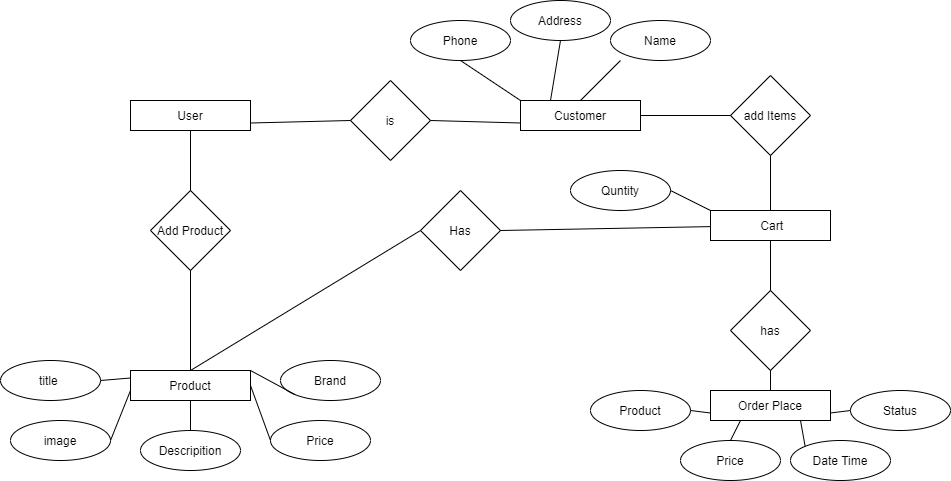

The diagram above was exported from draw.io. Its source (the exported page's mxGraphModel, read from the mxfile embedded in the PNG):
<mxGraphModel dx="1114" dy="1600" grid="1" gridSize="10" guides="1" tooltips="1" connect="1" arrows="1" fold="1" page="1" pageScale="1" pageWidth="850" pageHeight="1100" math="0" shadow="0">
  <root>
    <mxCell id="0" />
    <mxCell id="1" parent="0" />
    <mxCell id="5" value="User" style="rounded=0;whiteSpace=wrap;html=1;aspect=fixed;" parent="1" vertex="1">
      <mxGeometry x="140" y="80" width="120" height="30" as="geometry" />
    </mxCell>
    <mxCell id="7" value="Customer" style="rounded=0;whiteSpace=wrap;html=1;" parent="1" vertex="1">
      <mxGeometry x="530" y="80" width="120" height="30" as="geometry" />
    </mxCell>
    <mxCell id="8" value="is" style="rhombus;whiteSpace=wrap;html=1;" parent="1" vertex="1">
      <mxGeometry x="360" y="60" width="80" height="80" as="geometry" />
    </mxCell>
    <mxCell id="9" value="" style="endArrow=none;html=1;entryX=0;entryY=0.5;entryDx=0;entryDy=0;exitX=1;exitY=0.75;exitDx=0;exitDy=0;" parent="1" source="5" target="8" edge="1">
      <mxGeometry width="50" height="50" relative="1" as="geometry">
        <mxPoint x="260" y="120" as="sourcePoint" />
        <mxPoint x="310" y="70" as="targetPoint" />
      </mxGeometry>
    </mxCell>
    <mxCell id="10" value="" style="endArrow=none;html=1;entryX=0;entryY=0.75;entryDx=0;entryDy=0;exitX=1;exitY=0.5;exitDx=0;exitDy=0;" parent="1" source="8" target="7" edge="1">
      <mxGeometry width="50" height="50" relative="1" as="geometry">
        <mxPoint x="430" y="100" as="sourcePoint" />
        <mxPoint x="510" y="80" as="targetPoint" />
      </mxGeometry>
    </mxCell>
    <mxCell id="11" value="Add Product" style="rhombus;whiteSpace=wrap;html=1;" parent="1" vertex="1">
      <mxGeometry x="160" y="170" width="80" height="80" as="geometry" />
    </mxCell>
    <mxCell id="12" value="" style="endArrow=none;html=1;entryX=0.5;entryY=1;entryDx=0;entryDy=0;exitX=0.5;exitY=0;exitDx=0;exitDy=0;" parent="1" source="11" target="5" edge="1">
      <mxGeometry width="50" height="50" relative="1" as="geometry">
        <mxPoint x="180" y="220" as="sourcePoint" />
        <mxPoint x="230" y="170" as="targetPoint" />
      </mxGeometry>
    </mxCell>
    <mxCell id="13" value="Product" style="rounded=0;whiteSpace=wrap;html=1;" parent="1" vertex="1">
      <mxGeometry x="140" y="350" width="120" height="30" as="geometry" />
    </mxCell>
    <mxCell id="14" value="" style="endArrow=none;html=1;entryX=0.5;entryY=1;entryDx=0;entryDy=0;exitX=0.5;exitY=0;exitDx=0;exitDy=0;" parent="1" source="13" target="11" edge="1">
      <mxGeometry width="50" height="50" relative="1" as="geometry">
        <mxPoint x="180" y="350" as="sourcePoint" />
        <mxPoint x="230" y="300" as="targetPoint" />
      </mxGeometry>
    </mxCell>
    <mxCell id="15" value="add Items" style="rhombus;whiteSpace=wrap;html=1;" parent="1" vertex="1">
      <mxGeometry x="740" y="55" width="80" height="80" as="geometry" />
    </mxCell>
    <mxCell id="16" value="" style="endArrow=none;html=1;entryX=0;entryY=0.5;entryDx=0;entryDy=0;exitX=1;exitY=0.5;exitDx=0;exitDy=0;" parent="1" source="7" target="15" edge="1">
      <mxGeometry width="50" height="50" relative="1" as="geometry">
        <mxPoint x="670" y="120" as="sourcePoint" />
        <mxPoint x="720" y="70" as="targetPoint" />
      </mxGeometry>
    </mxCell>
    <mxCell id="17" value="&amp;nbsp;Cart" style="rounded=0;whiteSpace=wrap;html=1;" parent="1" vertex="1">
      <mxGeometry x="720" y="190" width="120" height="30" as="geometry" />
    </mxCell>
    <mxCell id="18" value="" style="endArrow=none;html=1;exitX=0.5;exitY=0;exitDx=0;exitDy=0;entryX=0.5;entryY=1;entryDx=0;entryDy=0;" parent="1" source="17" target="15" edge="1">
      <mxGeometry width="50" height="50" relative="1" as="geometry">
        <mxPoint x="760" y="180" as="sourcePoint" />
        <mxPoint x="810" y="130" as="targetPoint" />
      </mxGeometry>
    </mxCell>
    <mxCell id="21" value="title&amp;nbsp;" style="ellipse;whiteSpace=wrap;html=1;" parent="1" vertex="1">
      <mxGeometry x="10" y="340" width="100" height="40" as="geometry" />
    </mxCell>
    <mxCell id="22" value="image" style="ellipse;whiteSpace=wrap;html=1;" parent="1" vertex="1">
      <mxGeometry x="20" y="400" width="100" height="40" as="geometry" />
    </mxCell>
    <mxCell id="23" value="Descripition" style="ellipse;whiteSpace=wrap;html=1;" parent="1" vertex="1">
      <mxGeometry x="150" y="410" width="100" height="40" as="geometry" />
    </mxCell>
    <mxCell id="24" value="Price" style="ellipse;whiteSpace=wrap;html=1;" parent="1" vertex="1">
      <mxGeometry x="280" y="400" width="100" height="40" as="geometry" />
    </mxCell>
    <mxCell id="25" value="Brand" style="ellipse;whiteSpace=wrap;html=1;" parent="1" vertex="1">
      <mxGeometry x="290" y="340" width="100" height="40" as="geometry" />
    </mxCell>
    <mxCell id="26" value="has" style="rhombus;whiteSpace=wrap;html=1;" parent="1" vertex="1">
      <mxGeometry x="740" y="270" width="80" height="80" as="geometry" />
    </mxCell>
    <mxCell id="27" value="" style="endArrow=none;html=1;exitX=0.5;exitY=0;exitDx=0;exitDy=0;entryX=0.5;entryY=1;entryDx=0;entryDy=0;" parent="1" source="26" target="17" edge="1">
      <mxGeometry width="50" height="50" relative="1" as="geometry">
        <mxPoint x="750" y="270" as="sourcePoint" />
        <mxPoint x="770" y="240" as="targetPoint" />
      </mxGeometry>
    </mxCell>
    <mxCell id="28" value="Order Place" style="rounded=0;whiteSpace=wrap;html=1;" parent="1" vertex="1">
      <mxGeometry x="720" y="370" width="120" height="30" as="geometry" />
    </mxCell>
    <mxCell id="29" value="" style="endArrow=none;html=1;exitX=1;exitY=0.5;exitDx=0;exitDy=0;entryX=0;entryY=0.25;entryDx=0;entryDy=0;" parent="1" source="21" target="13" edge="1">
      <mxGeometry width="50" height="50" relative="1" as="geometry">
        <mxPoint x="120" y="360" as="sourcePoint" />
        <mxPoint x="170" y="310" as="targetPoint" />
      </mxGeometry>
    </mxCell>
    <mxCell id="30" value="" style="endArrow=none;html=1;exitX=1;exitY=0.5;exitDx=0;exitDy=0;" parent="1" source="22" edge="1">
      <mxGeometry width="50" height="50" relative="1" as="geometry">
        <mxPoint x="110" y="410" as="sourcePoint" />
        <mxPoint x="140" y="370" as="targetPoint" />
      </mxGeometry>
    </mxCell>
    <mxCell id="31" value="" style="endArrow=none;html=1;exitX=0.5;exitY=0;exitDx=0;exitDy=0;entryX=0.5;entryY=1;entryDx=0;entryDy=0;" parent="1" source="23" target="13" edge="1">
      <mxGeometry width="50" height="50" relative="1" as="geometry">
        <mxPoint x="170" y="430" as="sourcePoint" />
        <mxPoint x="220" y="380" as="targetPoint" />
      </mxGeometry>
    </mxCell>
    <mxCell id="32" value="" style="endArrow=none;html=1;entryX=0;entryY=1;entryDx=0;entryDy=0;exitX=1;exitY=0;exitDx=0;exitDy=0;" parent="1" source="13" target="25" edge="1">
      <mxGeometry width="50" height="50" relative="1" as="geometry">
        <mxPoint x="250" y="400" as="sourcePoint" />
        <mxPoint x="300" y="350" as="targetPoint" />
      </mxGeometry>
    </mxCell>
    <mxCell id="33" value="" style="endArrow=none;html=1;entryX=1;entryY=0.5;entryDx=0;entryDy=0;exitX=0;exitY=0.5;exitDx=0;exitDy=0;" parent="1" source="24" target="13" edge="1">
      <mxGeometry width="50" height="50" relative="1" as="geometry">
        <mxPoint x="250" y="430" as="sourcePoint" />
        <mxPoint x="300" y="380" as="targetPoint" />
      </mxGeometry>
    </mxCell>
    <mxCell id="34" value="" style="endArrow=none;html=1;entryX=0.5;entryY=1;entryDx=0;entryDy=0;exitX=0.5;exitY=0;exitDx=0;exitDy=0;" parent="1" source="28" target="26" edge="1">
      <mxGeometry width="50" height="50" relative="1" as="geometry">
        <mxPoint x="760" y="380" as="sourcePoint" />
        <mxPoint x="810" y="330" as="targetPoint" />
      </mxGeometry>
    </mxCell>
    <mxCell id="38" value="" style="endArrow=none;html=1;entryX=0;entryY=0.5;entryDx=0;entryDy=0;" parent="1" edge="1" target="39">
      <mxGeometry width="50" height="50" relative="1" as="geometry">
        <mxPoint x="200" y="350" as="sourcePoint" />
        <mxPoint x="590" y="280" as="targetPoint" />
      </mxGeometry>
    </mxCell>
    <mxCell id="39" value="Has" style="rhombus;whiteSpace=wrap;html=1;" parent="1" vertex="1">
      <mxGeometry x="430" y="170" width="80" height="80" as="geometry" />
    </mxCell>
    <mxCell id="41" value="" style="endArrow=none;html=1;entryX=1;entryY=0.5;entryDx=0;entryDy=0;" parent="1" source="17" target="39" edge="1">
      <mxGeometry width="50" height="50" relative="1" as="geometry">
        <mxPoint x="649.2893218813452" y="255" as="sourcePoint" />
        <mxPoint x="649.2893218813452" y="205" as="targetPoint" />
      </mxGeometry>
    </mxCell>
    <mxCell id="45" value="Address" style="ellipse;whiteSpace=wrap;html=1;" parent="1" vertex="1">
      <mxGeometry x="520" y="-20" width="100" height="40" as="geometry" />
    </mxCell>
    <mxCell id="46" value="Name" style="ellipse;whiteSpace=wrap;html=1;" parent="1" vertex="1">
      <mxGeometry x="620" width="100" height="40" as="geometry" />
    </mxCell>
    <mxCell id="47" value="Quntity" style="ellipse;whiteSpace=wrap;html=1;" parent="1" vertex="1">
      <mxGeometry x="580" y="150" width="100" height="40" as="geometry" />
    </mxCell>
    <mxCell id="48" value="" style="endArrow=none;html=1;entryX=0;entryY=0;entryDx=0;entryDy=0;exitX=1;exitY=0.5;exitDx=0;exitDy=0;" parent="1" source="47" target="17" edge="1">
      <mxGeometry width="50" height="50" relative="1" as="geometry">
        <mxPoint x="680" y="210" as="sourcePoint" />
        <mxPoint x="730" y="160" as="targetPoint" />
      </mxGeometry>
    </mxCell>
    <mxCell id="50" value="" style="endArrow=none;html=1;exitX=0.25;exitY=0;exitDx=0;exitDy=0;entryX=0.5;entryY=1;entryDx=0;entryDy=0;" parent="1" source="7" target="45" edge="1">
      <mxGeometry width="50" height="50" relative="1" as="geometry">
        <mxPoint x="520" y="90" as="sourcePoint" />
        <mxPoint x="570" y="40" as="targetPoint" />
      </mxGeometry>
    </mxCell>
    <mxCell id="51" value="" style="endArrow=none;html=1;" parent="1" edge="1">
      <mxGeometry width="50" height="50" relative="1" as="geometry">
        <mxPoint x="590" y="80" as="sourcePoint" />
        <mxPoint x="630" y="40" as="targetPoint" />
      </mxGeometry>
    </mxCell>
    <mxCell id="55" value="Phone" style="ellipse;whiteSpace=wrap;html=1;" parent="1" vertex="1">
      <mxGeometry x="420" width="100" height="40" as="geometry" />
    </mxCell>
    <mxCell id="56" value="" style="endArrow=none;html=1;entryX=0;entryY=0;entryDx=0;entryDy=0;exitX=0.5;exitY=1;exitDx=0;exitDy=0;" parent="1" source="55" target="7" edge="1">
      <mxGeometry width="50" height="50" relative="1" as="geometry">
        <mxPoint x="480" y="80" as="sourcePoint" />
        <mxPoint x="530" y="30" as="targetPoint" />
      </mxGeometry>
    </mxCell>
    <mxCell id="57" value="Price" style="ellipse;whiteSpace=wrap;html=1;" parent="1" vertex="1">
      <mxGeometry x="690" y="420" width="100" height="40" as="geometry" />
    </mxCell>
    <mxCell id="58" value="Status" style="ellipse;whiteSpace=wrap;html=1;" parent="1" vertex="1">
      <mxGeometry x="860" y="370" width="100" height="40" as="geometry" />
    </mxCell>
    <mxCell id="59" value="Date Time" style="ellipse;whiteSpace=wrap;html=1;" parent="1" vertex="1">
      <mxGeometry x="800" y="420" width="100" height="40" as="geometry" />
    </mxCell>
    <mxCell id="60" value="Product" style="ellipse;whiteSpace=wrap;html=1;" parent="1" vertex="1">
      <mxGeometry x="600" y="370" width="100" height="40" as="geometry" />
    </mxCell>
    <mxCell id="61" value="" style="endArrow=none;html=1;entryX=0;entryY=0.75;entryDx=0;entryDy=0;exitX=1;exitY=0.5;exitDx=0;exitDy=0;" parent="1" source="60" target="28" edge="1">
      <mxGeometry width="50" height="50" relative="1" as="geometry">
        <mxPoint x="700" y="440" as="sourcePoint" />
        <mxPoint x="750" y="390" as="targetPoint" />
      </mxGeometry>
    </mxCell>
    <mxCell id="62" value="" style="endArrow=none;html=1;entryX=0.25;entryY=1;entryDx=0;entryDy=0;" parent="1" target="28" edge="1">
      <mxGeometry width="50" height="50" relative="1" as="geometry">
        <mxPoint x="740" y="420" as="sourcePoint" />
        <mxPoint x="790" y="400" as="targetPoint" />
      </mxGeometry>
    </mxCell>
    <mxCell id="63" value="" style="endArrow=none;html=1;entryX=0;entryY=0.5;entryDx=0;entryDy=0;exitX=1;exitY=0.75;exitDx=0;exitDy=0;" parent="1" source="28" target="58" edge="1">
      <mxGeometry width="50" height="50" relative="1" as="geometry">
        <mxPoint x="810" y="450" as="sourcePoint" />
        <mxPoint x="860" y="400" as="targetPoint" />
      </mxGeometry>
    </mxCell>
    <mxCell id="64" value="" style="endArrow=none;html=1;exitX=0;exitY=0;exitDx=0;exitDy=0;entryX=0.75;entryY=1;entryDx=0;entryDy=0;" parent="1" source="59" target="28" edge="1">
      <mxGeometry width="50" height="50" relative="1" as="geometry">
        <mxPoint x="780" y="450" as="sourcePoint" />
        <mxPoint x="830" y="400" as="targetPoint" />
      </mxGeometry>
    </mxCell>
  </root>
</mxGraphModel>